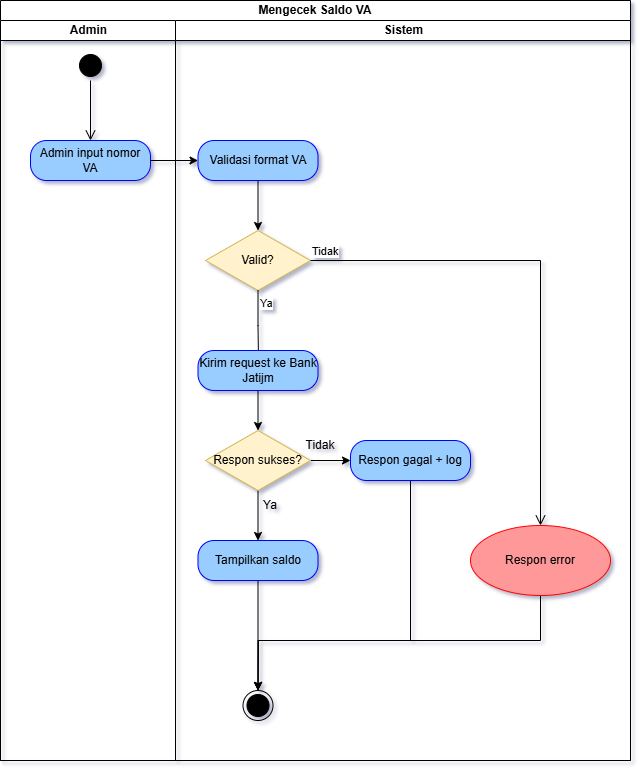

The diagram above was exported from draw.io. Its source (the exported page's mxGraphModel, read from the mxfile embedded in the PNG):
<mxGraphModel dx="1414" dy="889" grid="1" gridSize="10" guides="1" tooltips="1" connect="1" arrows="1" fold="1" page="1" pageScale="1" pageWidth="850" pageHeight="1100" math="0" shadow="0">
  <root>
    <mxCell id="L6vfuDZV_odjkttCQCdT-0" />
    <mxCell id="L6vfuDZV_odjkttCQCdT-1" parent="L6vfuDZV_odjkttCQCdT-0" />
    <mxCell id="L6vfuDZV_odjkttCQCdT-2" parent="L6vfuDZV_odjkttCQCdT-1" style="swimlane;html=1;childLayout=stackLayout;resizeParent=1;resizeParentMax=0;startSize=20;whiteSpace=wrap;" value="Mengecek Saldo VA" vertex="1">
      <mxGeometry height="760" width="630" x="200" y="150" as="geometry" />
    </mxCell>
    <mxCell id="L6vfuDZV_odjkttCQCdT-3" parent="L6vfuDZV_odjkttCQCdT-2" style="swimlane;html=1;startSize=20;" value="Admin" vertex="1">
      <mxGeometry height="740" width="175" y="20" as="geometry" />
    </mxCell>
    <mxCell id="L6vfuDZV_odjkttCQCdT-4" parent="L6vfuDZV_odjkttCQCdT-3" style="ellipse;html=1;shape=startState;fillColor=#000000;strokeColor=light-dark(#000000,#FF9090);" value="" vertex="1">
      <mxGeometry height="30" width="30" x="75" y="30" as="geometry" />
    </mxCell>
    <mxCell id="L6vfuDZV_odjkttCQCdT-5" edge="1" parent="L6vfuDZV_odjkttCQCdT-3" source="L6vfuDZV_odjkttCQCdT-4" style="edgeStyle=orthogonalEdgeStyle;html=1;verticalAlign=bottom;endArrow=open;endSize=8;strokeColor=light-dark(#000000,#FF9090);rounded=0;" value="">
      <mxGeometry relative="1" as="geometry">
        <mxPoint x="90" y="120" as="targetPoint" />
      </mxGeometry>
    </mxCell>
    <mxCell id="L6vfuDZV_odjkttCQCdT-6" parent="L6vfuDZV_odjkttCQCdT-3" style="rounded=1;whiteSpace=wrap;html=1;arcSize=40;fontColor=#000000;fillColor=#99CCFF;strokeColor=#0000FF;" value="Admin input nomor VA" vertex="1">
      <mxGeometry height="40" width="120" x="30" y="120" as="geometry" />
    </mxCell>
    <mxCell id="L6vfuDZV_odjkttCQCdT-7" parent="L6vfuDZV_odjkttCQCdT-2" style="swimlane;html=1;startSize=20;" value="Sistem" vertex="1">
      <mxGeometry height="740" width="455" x="175" y="20" as="geometry" />
    </mxCell>
    <mxCell id="L6vfuDZV_odjkttCQCdT-8" parent="L6vfuDZV_odjkttCQCdT-7" style="rhombus;whiteSpace=wrap;html=1;fillColor=#fff2cc;strokeColor=#d6b656;" value="Valid?" vertex="1">
      <mxGeometry height="60" width="105" x="30" y="210" as="geometry" />
    </mxCell>
    <mxCell id="L6vfuDZV_odjkttCQCdT-10" edge="1" parent="L6vfuDZV_odjkttCQCdT-7" source="L6vfuDZV_odjkttCQCdT-8" style="edgeStyle=orthogonalEdgeStyle;html=1;align=left;verticalAlign=top;endArrow=open;endSize=8;strokeColor=#000000;rounded=0;" value="Ya">
      <mxGeometry relative="1" x="-1" as="geometry">
        <mxPoint x="83" y="340" as="targetPoint" />
      </mxGeometry>
    </mxCell>
    <mxCell id="L6vfuDZV_odjkttCQCdT-11" edge="1" parent="L6vfuDZV_odjkttCQCdT-7" source="L6vfuDZV_odjkttCQCdT-12" style="edgeStyle=orthogonalEdgeStyle;rounded=0;orthogonalLoop=1;jettySize=auto;html=1;strokeColor=#000000;" target="L6vfuDZV_odjkttCQCdT-8" value="">
      <mxGeometry relative="1" as="geometry" />
    </mxCell>
    <mxCell id="L6vfuDZV_odjkttCQCdT-12" parent="L6vfuDZV_odjkttCQCdT-7" style="rounded=1;whiteSpace=wrap;html=1;arcSize=40;fontColor=#000000;fillColor=#99CCFF;strokeColor=#0000FF;" value="Validasi format VA" vertex="1">
      <mxGeometry height="40" width="120" x="22.5" y="120" as="geometry" />
    </mxCell>
    <mxCell id="JDNxgifb-_fqNChL4LSu-1" edge="1" parent="L6vfuDZV_odjkttCQCdT-7" source="L6vfuDZV_odjkttCQCdT-16" style="edgeStyle=orthogonalEdgeStyle;rounded=0;orthogonalLoop=1;jettySize=auto;html=1;" target="JDNxgifb-_fqNChL4LSu-0" value="">
      <mxGeometry relative="1" as="geometry" />
    </mxCell>
    <mxCell id="L6vfuDZV_odjkttCQCdT-16" parent="L6vfuDZV_odjkttCQCdT-7" style="rounded=1;whiteSpace=wrap;html=1;arcSize=40;fontColor=#000000;fillColor=#99CCFF;strokeColor=#0000FF;" value="Kirim request ke Bank Jatijm" vertex="1">
      <mxGeometry height="40" width="120" x="22.5" y="330" as="geometry" />
    </mxCell>
    <mxCell id="L6vfuDZV_odjkttCQCdT-19" parent="L6vfuDZV_odjkttCQCdT-7" style="ellipse;html=1;shape=endState;fillColor=#000000;strokeColor=#000000;" value="" vertex="1">
      <mxGeometry height="30" width="30" x="67.5" y="670" as="geometry" />
    </mxCell>
    <mxCell id="JDNxgifb-_fqNChL4LSu-4" edge="1" parent="L6vfuDZV_odjkttCQCdT-7" source="JDNxgifb-_fqNChL4LSu-0" style="edgeStyle=orthogonalEdgeStyle;rounded=0;orthogonalLoop=1;jettySize=auto;html=1;" target="JDNxgifb-_fqNChL4LSu-3" value="">
      <mxGeometry relative="1" as="geometry" />
    </mxCell>
    <mxCell id="JDNxgifb-_fqNChL4LSu-7" edge="1" parent="L6vfuDZV_odjkttCQCdT-7" source="JDNxgifb-_fqNChL4LSu-0" style="edgeStyle=orthogonalEdgeStyle;rounded=0;orthogonalLoop=1;jettySize=auto;html=1;" target="JDNxgifb-_fqNChL4LSu-6" value="">
      <mxGeometry relative="1" as="geometry" />
    </mxCell>
    <mxCell id="JDNxgifb-_fqNChL4LSu-0" parent="L6vfuDZV_odjkttCQCdT-7" style="rhombus;whiteSpace=wrap;html=1;fillColor=#fff2cc;strokeColor=#d6b656;" value="Respon sukses?" vertex="1">
      <mxGeometry height="60" width="105" x="30" y="410" as="geometry" />
    </mxCell>
    <mxCell id="JDNxgifb-_fqNChL4LSu-9" edge="1" parent="L6vfuDZV_odjkttCQCdT-7" source="JDNxgifb-_fqNChL4LSu-3" style="edgeStyle=orthogonalEdgeStyle;rounded=0;orthogonalLoop=1;jettySize=auto;html=1;" target="L6vfuDZV_odjkttCQCdT-19" value="">
      <mxGeometry relative="1" as="geometry" />
    </mxCell>
    <mxCell id="JDNxgifb-_fqNChL4LSu-3" parent="L6vfuDZV_odjkttCQCdT-7" style="rounded=1;whiteSpace=wrap;html=1;arcSize=40;fontColor=#000000;fillColor=#99CCFF;strokeColor=#0000FF;" value="Tampilkan saldo" vertex="1">
      <mxGeometry height="40" width="120" x="22.5" y="520" as="geometry" />
    </mxCell>
    <mxCell id="JDNxgifb-_fqNChL4LSu-5" parent="L6vfuDZV_odjkttCQCdT-7" style="text;html=1;whiteSpace=wrap;strokeColor=none;fillColor=none;align=center;verticalAlign=middle;rounded=0;" value="Ya" vertex="1">
      <mxGeometry height="30" width="60" x="65" y="470" as="geometry" />
    </mxCell>
    <mxCell id="VLGE7BORqSmXztkUs_65-0" edge="1" parent="L6vfuDZV_odjkttCQCdT-7" source="JDNxgifb-_fqNChL4LSu-6" style="edgeStyle=orthogonalEdgeStyle;rounded=0;orthogonalLoop=1;jettySize=auto;html=1;entryX=0.5;entryY=0;entryDx=0;entryDy=0;" target="L6vfuDZV_odjkttCQCdT-19">
      <mxGeometry relative="1" as="geometry">
        <Array as="points">
          <mxPoint x="235" y="620" />
          <mxPoint x="83" y="620" />
        </Array>
      </mxGeometry>
    </mxCell>
    <mxCell id="JDNxgifb-_fqNChL4LSu-6" parent="L6vfuDZV_odjkttCQCdT-7" style="rounded=1;whiteSpace=wrap;html=1;arcSize=40;fontColor=#000000;fillColor=#99CCFF;strokeColor=#0000FF;" value="Respon gagal + log" vertex="1">
      <mxGeometry height="40" width="120" x="175" y="420" as="geometry" />
    </mxCell>
    <mxCell id="JDNxgifb-_fqNChL4LSu-8" parent="L6vfuDZV_odjkttCQCdT-7" style="text;html=1;whiteSpace=wrap;strokeColor=none;fillColor=none;align=center;verticalAlign=middle;rounded=0;" value="Tidak" vertex="1">
      <mxGeometry height="30" width="60" x="115" y="410" as="geometry" />
    </mxCell>
    <mxCell id="VLGE7BORqSmXztkUs_65-1" edge="1" parent="L6vfuDZV_odjkttCQCdT-7" source="L6vfuDZV_odjkttCQCdT-14" style="edgeStyle=orthogonalEdgeStyle;rounded=0;orthogonalLoop=1;jettySize=auto;html=1;" target="L6vfuDZV_odjkttCQCdT-19">
      <mxGeometry relative="1" as="geometry">
        <Array as="points">
          <mxPoint x="365" y="620" />
          <mxPoint x="83" y="620" />
        </Array>
      </mxGeometry>
    </mxCell>
    <mxCell id="L6vfuDZV_odjkttCQCdT-14" parent="L6vfuDZV_odjkttCQCdT-7" style="ellipse;whiteSpace=wrap;html=1;strokeColor=#FF0000;fillColor=#FF9999;" value="Respon error" vertex="1">
      <mxGeometry height="70" width="140" x="295" y="505" as="geometry" />
    </mxCell>
    <mxCell id="L6vfuDZV_odjkttCQCdT-9" edge="1" parent="L6vfuDZV_odjkttCQCdT-7" source="L6vfuDZV_odjkttCQCdT-8" style="edgeStyle=orthogonalEdgeStyle;html=1;align=left;verticalAlign=bottom;endArrow=open;endSize=8;strokeColor=light-dark(#000000, #ff9090);rounded=0;" target="L6vfuDZV_odjkttCQCdT-14" value="Tidak">
      <mxGeometry relative="1" x="-1" as="geometry">
        <mxPoint x="225" y="270" as="targetPoint" />
      </mxGeometry>
    </mxCell>
    <mxCell id="L6vfuDZV_odjkttCQCdT-20" edge="1" parent="L6vfuDZV_odjkttCQCdT-2" source="L6vfuDZV_odjkttCQCdT-6" style="edgeStyle=orthogonalEdgeStyle;rounded=0;orthogonalLoop=1;jettySize=auto;html=1;strokeColor=#000000;" target="L6vfuDZV_odjkttCQCdT-12" value="">
      <mxGeometry relative="1" as="geometry" />
    </mxCell>
  </root>
</mxGraphModel>